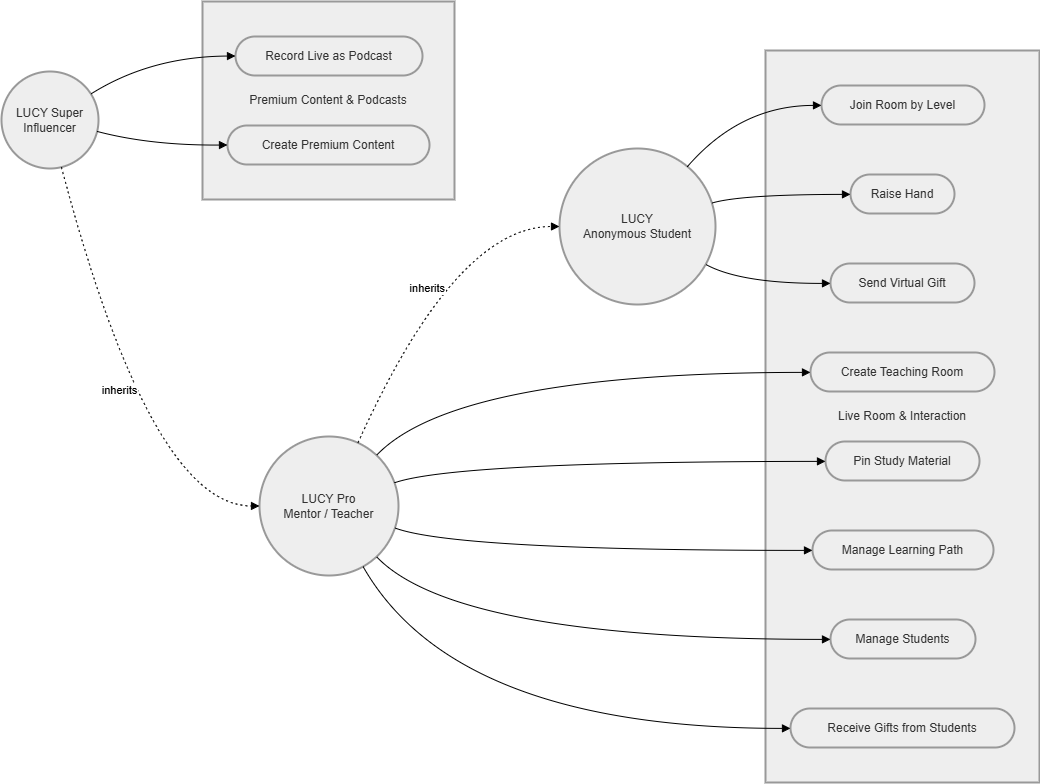

The diagram above was exported from draw.io. Its source (the exported page's mxGraphModel, read from the mxfile embedded in the PNG):
<mxGraphModel dx="1103" dy="1693" grid="1" gridSize="10" guides="1" tooltips="1" connect="1" arrows="1" fold="1" page="1" pageScale="1" pageWidth="850" pageHeight="1100" math="0" shadow="0">
  <root>
    <mxCell id="0" />
    <mxCell id="1" parent="0" />
    <mxCell id="zMKhN4eJ_rm7wC0ezz9R-28" parent="1" style="whiteSpace=wrap;strokeWidth=2;fillColor=light-dark(#eeeeee,#1f2020);strokeColor=light-dark(#999999,#cccccc);fontColor=light-dark(#333333,#cccccc);" value="Premium Content &amp; Podcasts" vertex="1">
      <mxGeometry height="198" width="252" x="481" y="820" as="geometry" />
    </mxCell>
    <mxCell id="zMKhN4eJ_rm7wC0ezz9R-29" parent="1" style="whiteSpace=wrap;strokeWidth=2;fillColor=light-dark(#eeeeee,#1f2020);strokeColor=light-dark(#999999,#cccccc);fontColor=light-dark(#333333,#cccccc);" value="Live Room &amp; Interaction" vertex="1">
      <mxGeometry height="732" width="274" x="1044" y="869" as="geometry" />
    </mxCell>
    <mxCell id="zMKhN4eJ_rm7wC0ezz9R-30" parent="1" style="ellipse;aspect=fixed;strokeWidth=2;whiteSpace=wrap;fillColor=light-dark(#eeeeee,#1f2020);strokeColor=light-dark(#999999,#cccccc);fontColor=light-dark(#333333,#cccccc);" value="LUCY&#10;Anonymous Student" vertex="1">
      <mxGeometry height="156" width="156" x="838" y="967" as="geometry" />
    </mxCell>
    <mxCell id="zMKhN4eJ_rm7wC0ezz9R-31" parent="1" style="ellipse;aspect=fixed;strokeWidth=2;whiteSpace=wrap;fillColor=light-dark(#eeeeee,#1f2020);strokeColor=light-dark(#999999,#cccccc);fontColor=light-dark(#333333,#cccccc);" value="LUCY Pro&#10;Mentor / Teacher" vertex="1">
      <mxGeometry height="139" width="139" x="538" y="1255" as="geometry" />
    </mxCell>
    <mxCell id="zMKhN4eJ_rm7wC0ezz9R-32" parent="1" style="ellipse;aspect=fixed;strokeWidth=2;whiteSpace=wrap;fillColor=light-dark(#eeeeee,#1f2020);strokeColor=light-dark(#999999,#cccccc);fontColor=light-dark(#333333,#cccccc);" value="LUCY Super&#10;Influencer" vertex="1">
      <mxGeometry height="97" width="97" x="280" y="890" as="geometry" />
    </mxCell>
    <mxCell id="zMKhN4eJ_rm7wC0ezz9R-33" parent="1" style="rounded=1;whiteSpace=wrap;arcSize=50;strokeWidth=2;fillColor=light-dark(#eeeeee,#1f2020);strokeColor=light-dark(#999999,#cccccc);fontColor=light-dark(#333333,#cccccc);" value="Join Room by Level" vertex="1">
      <mxGeometry height="39" width="163" x="1100" y="904" as="geometry" />
    </mxCell>
    <mxCell id="zMKhN4eJ_rm7wC0ezz9R-34" parent="1" style="rounded=1;whiteSpace=wrap;arcSize=50;strokeWidth=2;fillColor=light-dark(#eeeeee,#1f2020);strokeColor=light-dark(#999999,#cccccc);fontColor=light-dark(#333333,#cccccc);" value="Raise Hand" vertex="1">
      <mxGeometry height="39" width="104" x="1129" y="993" as="geometry" />
    </mxCell>
    <mxCell id="zMKhN4eJ_rm7wC0ezz9R-35" parent="1" style="rounded=1;whiteSpace=wrap;arcSize=50;strokeWidth=2;fillColor=light-dark(#eeeeee,#1f2020);strokeColor=light-dark(#999999,#cccccc);fontColor=light-dark(#333333,#cccccc);" value="Send Virtual Gift" vertex="1">
      <mxGeometry height="39" width="144" x="1109" y="1082" as="geometry" />
    </mxCell>
    <mxCell id="zMKhN4eJ_rm7wC0ezz9R-36" parent="1" style="rounded=1;whiteSpace=wrap;arcSize=50;strokeWidth=2;fillColor=light-dark(#eeeeee,#1f2020);strokeColor=light-dark(#999999,#cccccc);fontColor=light-dark(#333333,#cccccc);" value="Create Teaching Room" vertex="1">
      <mxGeometry height="39" width="184" x="1089" y="1171" as="geometry" />
    </mxCell>
    <mxCell id="zMKhN4eJ_rm7wC0ezz9R-37" parent="1" style="rounded=1;whiteSpace=wrap;arcSize=50;strokeWidth=2;fillColor=light-dark(#eeeeee,#1f2020);strokeColor=light-dark(#999999,#cccccc);fontColor=light-dark(#333333,#cccccc);" value="Pin Study Material" vertex="1">
      <mxGeometry height="39" width="154" x="1104" y="1260" as="geometry" />
    </mxCell>
    <mxCell id="zMKhN4eJ_rm7wC0ezz9R-38" parent="1" style="rounded=1;whiteSpace=wrap;arcSize=50;strokeWidth=2;fillColor=light-dark(#eeeeee,#1f2020);strokeColor=light-dark(#999999,#cccccc);fontColor=light-dark(#333333,#cccccc);" value="Manage Learning Path" vertex="1">
      <mxGeometry height="39" width="181" x="1091" y="1349" as="geometry" />
    </mxCell>
    <mxCell id="zMKhN4eJ_rm7wC0ezz9R-39" parent="1" style="rounded=1;whiteSpace=wrap;arcSize=50;strokeWidth=2;fillColor=light-dark(#eeeeee,#1f2020);strokeColor=light-dark(#999999,#cccccc);fontColor=light-dark(#333333,#cccccc);" value="Manage Students" vertex="1">
      <mxGeometry height="39" width="145" x="1109" y="1438" as="geometry" />
    </mxCell>
    <mxCell id="zMKhN4eJ_rm7wC0ezz9R-40" parent="1" style="rounded=1;whiteSpace=wrap;arcSize=50;strokeWidth=2;fillColor=light-dark(#eeeeee,#1f2020);strokeColor=light-dark(#999999,#cccccc);fontColor=light-dark(#333333,#cccccc);" value="Receive Gifts from Students" vertex="1">
      <mxGeometry height="39" width="224" x="1069" y="1527" as="geometry" />
    </mxCell>
    <mxCell id="zMKhN4eJ_rm7wC0ezz9R-41" parent="1" style="rounded=1;whiteSpace=wrap;arcSize=50;strokeWidth=2;fillColor=light-dark(#eeeeee,#1f2020);strokeColor=light-dark(#999999,#cccccc);fontColor=light-dark(#333333,#cccccc);" value="Record Live as Podcast" vertex="1">
      <mxGeometry height="39" width="187" x="514" y="855" as="geometry" />
    </mxCell>
    <mxCell id="zMKhN4eJ_rm7wC0ezz9R-42" parent="1" style="rounded=1;whiteSpace=wrap;arcSize=50;strokeWidth=2;fillColor=light-dark(#eeeeee,#1f2020);strokeColor=light-dark(#999999,#cccccc);fontColor=light-dark(#333333,#cccccc);" value="Create Premium Content" vertex="1">
      <mxGeometry height="39" width="202" x="506" y="944" as="geometry" />
    </mxCell>
    <mxCell id="zMKhN4eJ_rm7wC0ezz9R-43" edge="1" parent="1" source="zMKhN4eJ_rm7wC0ezz9R-31" style="curved=1;dashed=1;dashPattern=2 3;startArrow=none;endArrow=block;exitX=0.73;exitY=0;entryX=0;entryY=0.5;rounded=0;" target="zMKhN4eJ_rm7wC0ezz9R-30" value="inherits">
      <mxGeometry relative="1" as="geometry">
        <Array as="points">
          <mxPoint x="734" y="1045" />
        </Array>
      </mxGeometry>
    </mxCell>
    <mxCell id="zMKhN4eJ_rm7wC0ezz9R-44" edge="1" parent="1" source="zMKhN4eJ_rm7wC0ezz9R-32" style="curved=1;dashed=1;dashPattern=2 3;startArrow=none;endArrow=block;exitX=0.63;exitY=1;entryX=0;entryY=0.5;rounded=0;" target="zMKhN4eJ_rm7wC0ezz9R-31" value="inherits">
      <mxGeometry relative="1" as="geometry">
        <Array as="points">
          <mxPoint x="429" y="1324" />
        </Array>
      </mxGeometry>
    </mxCell>
    <mxCell id="zMKhN4eJ_rm7wC0ezz9R-45" edge="1" parent="1" source="zMKhN4eJ_rm7wC0ezz9R-30" style="curved=1;startArrow=none;endArrow=block;exitX=0.92;exitY=0;entryX=0;entryY=0.51;rounded=0;" target="zMKhN4eJ_rm7wC0ezz9R-33" value="">
      <mxGeometry relative="1" as="geometry">
        <Array as="points">
          <mxPoint x="1019" y="924" />
        </Array>
      </mxGeometry>
    </mxCell>
    <mxCell id="zMKhN4eJ_rm7wC0ezz9R-46" edge="1" parent="1" source="zMKhN4eJ_rm7wC0ezz9R-30" style="curved=1;startArrow=none;endArrow=block;exitX=1;exitY=0.34;entryX=0;entryY=0.51;rounded=0;" target="zMKhN4eJ_rm7wC0ezz9R-34" value="">
      <mxGeometry relative="1" as="geometry">
        <Array as="points">
          <mxPoint x="1019" y="1013" />
        </Array>
      </mxGeometry>
    </mxCell>
    <mxCell id="zMKhN4eJ_rm7wC0ezz9R-47" edge="1" parent="1" source="zMKhN4eJ_rm7wC0ezz9R-30" style="curved=1;startArrow=none;endArrow=block;exitX=1;exitY=0.78;entryX=0;entryY=0.51;rounded=0;" target="zMKhN4eJ_rm7wC0ezz9R-35" value="">
      <mxGeometry relative="1" as="geometry">
        <Array as="points">
          <mxPoint x="1019" y="1102" />
        </Array>
      </mxGeometry>
    </mxCell>
    <mxCell id="zMKhN4eJ_rm7wC0ezz9R-48" edge="1" parent="1" source="zMKhN4eJ_rm7wC0ezz9R-31" style="curved=1;startArrow=none;endArrow=block;exitX=0.97;exitY=0;entryX=0;entryY=0.51;rounded=0;" target="zMKhN4eJ_rm7wC0ezz9R-36" value="">
      <mxGeometry relative="1" as="geometry">
        <Array as="points">
          <mxPoint x="734" y="1191" />
        </Array>
      </mxGeometry>
    </mxCell>
    <mxCell id="zMKhN4eJ_rm7wC0ezz9R-49" edge="1" parent="1" source="zMKhN4eJ_rm7wC0ezz9R-31" style="curved=1;startArrow=none;endArrow=block;exitX=1;exitY=0.32;entryX=0;entryY=0.51;rounded=0;" target="zMKhN4eJ_rm7wC0ezz9R-37" value="">
      <mxGeometry relative="1" as="geometry">
        <Array as="points">
          <mxPoint x="734" y="1280" />
        </Array>
      </mxGeometry>
    </mxCell>
    <mxCell id="zMKhN4eJ_rm7wC0ezz9R-50" edge="1" parent="1" source="zMKhN4eJ_rm7wC0ezz9R-31" style="curved=1;startArrow=none;endArrow=block;exitX=1;exitY=0.67;entryX=0;entryY=0.51;rounded=0;" target="zMKhN4eJ_rm7wC0ezz9R-38" value="">
      <mxGeometry relative="1" as="geometry">
        <Array as="points">
          <mxPoint x="734" y="1369" />
        </Array>
      </mxGeometry>
    </mxCell>
    <mxCell id="zMKhN4eJ_rm7wC0ezz9R-51" edge="1" parent="1" source="zMKhN4eJ_rm7wC0ezz9R-31" style="curved=1;startArrow=none;endArrow=block;exitX=0.97;exitY=1;entryX=0;entryY=0.51;rounded=0;" target="zMKhN4eJ_rm7wC0ezz9R-39" value="">
      <mxGeometry relative="1" as="geometry">
        <Array as="points">
          <mxPoint x="734" y="1458" />
        </Array>
      </mxGeometry>
    </mxCell>
    <mxCell id="zMKhN4eJ_rm7wC0ezz9R-52" edge="1" parent="1" source="zMKhN4eJ_rm7wC0ezz9R-31" style="curved=1;startArrow=none;endArrow=block;exitX=0.78;exitY=1;entryX=0;entryY=0.51;rounded=0;" target="zMKhN4eJ_rm7wC0ezz9R-40" value="">
      <mxGeometry relative="1" as="geometry">
        <Array as="points">
          <mxPoint x="734" y="1547" />
        </Array>
      </mxGeometry>
    </mxCell>
    <mxCell id="zMKhN4eJ_rm7wC0ezz9R-53" edge="1" parent="1" source="zMKhN4eJ_rm7wC0ezz9R-32" style="curved=1;startArrow=none;endArrow=block;exitX=1;exitY=0.18;entryX=0;entryY=0.5;rounded=0;" target="zMKhN4eJ_rm7wC0ezz9R-41" value="">
      <mxGeometry relative="1" as="geometry">
        <Array as="points">
          <mxPoint x="429" y="875" />
        </Array>
      </mxGeometry>
    </mxCell>
    <mxCell id="zMKhN4eJ_rm7wC0ezz9R-54" edge="1" parent="1" source="zMKhN4eJ_rm7wC0ezz9R-32" style="curved=1;startArrow=none;endArrow=block;exitX=1;exitY=0.62;entryX=0;entryY=0.5;rounded=0;" target="zMKhN4eJ_rm7wC0ezz9R-42" value="">
      <mxGeometry relative="1" as="geometry">
        <Array as="points">
          <mxPoint x="429" y="964" />
        </Array>
      </mxGeometry>
    </mxCell>
  </root>
</mxGraphModel>